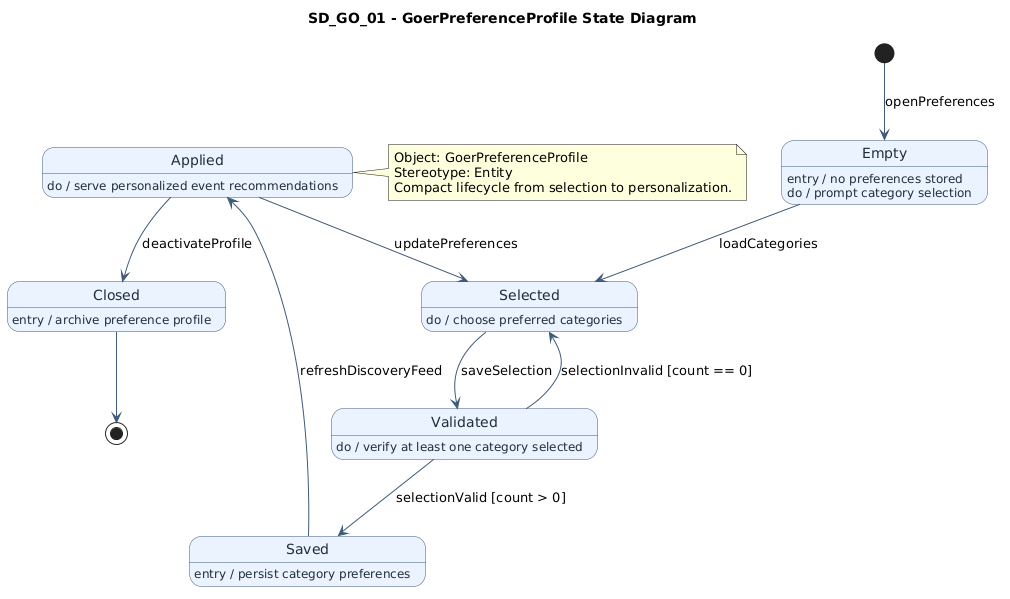

The diagram above was rendered by PlantUML. Its source (embedded in the PNG):
@startuml
title SD_GO_01 - GoerPreferenceProfile State Diagram
top to bottom direction

skinparam state {
  BackgroundColor #EAF3FF
  BorderColor #3E5A78
  FontColor #1F2D3A
  ArrowColor #3E5A78
}

[*] -down-> Empty : openPreferences

state Empty
Empty : entry / no preferences stored
Empty : do / prompt category selection
Empty --> Selected : loadCategories

state Selected
Selected : do / choose preferred categories
Selected --> Validated : saveSelection

state Validated
Validated : do / verify at least one category selected
Validated --> Saved : selectionValid [count > 0]
Validated --> Selected : selectionInvalid [count == 0]

state Saved
Saved : entry / persist category preferences
Saved --> Applied : refreshDiscoveryFeed

state Applied
Applied : do / serve personalized event recommendations
Applied --> Selected : updatePreferences
Applied --> Closed : deactivateProfile

state Closed
Closed : entry / archive preference profile
Closed --> [*]

note right of Applied
Object: GoerPreferenceProfile
Stereotype: Entity
Compact lifecycle from selection to personalization.
end note
@enduml